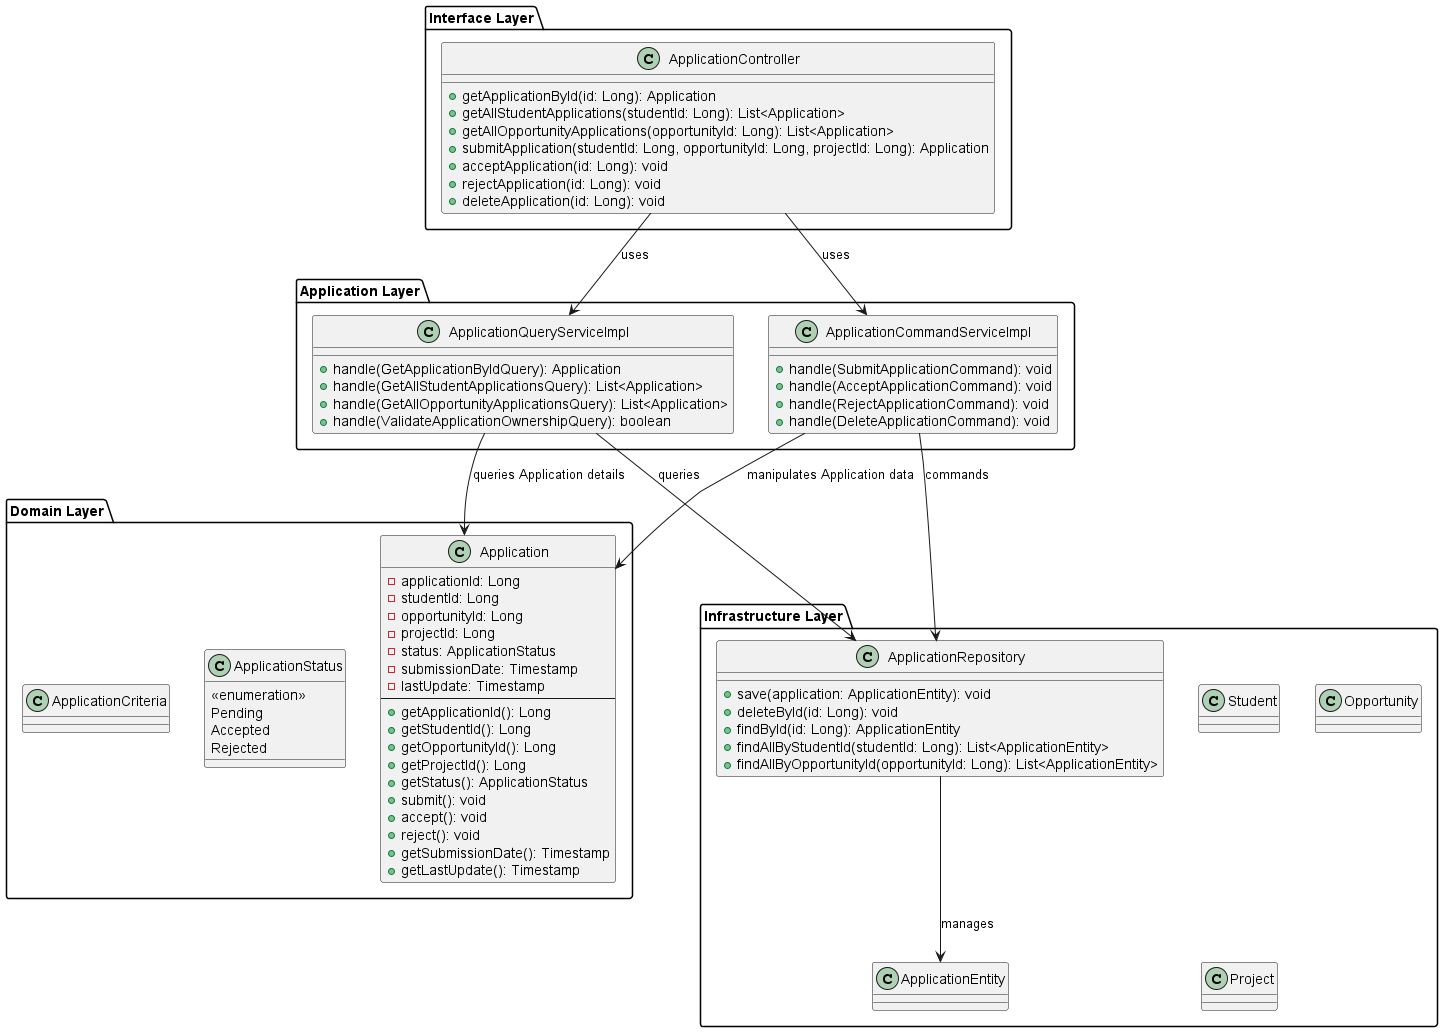

The diagram above was rendered by PlantUML. Its source (embedded in the PNG):
@startuml StudentApplicationsUML

' Domain Layer
package "Domain Layer" {
  class Application {
    - applicationId: Long
    - studentId: Long
    - opportunityId: Long
    - projectId: Long
    - status: ApplicationStatus
    - submissionDate: Timestamp
    - lastUpdate: Timestamp
    --
    + getApplicationId(): Long
    + getStudentId(): Long
    + getOpportunityId(): Long
    + getProjectId(): Long
    + getStatus(): ApplicationStatus
    + submit(): void
    + accept(): void
    + reject(): void
    + getSubmissionDate(): Timestamp
    + getLastUpdate(): Timestamp
  }

  class ApplicationStatus {
    <<enumeration>>
    Pending
    Accepted
    Rejected
  }

  class ApplicationCriteria {
    ' Contiene los criterios de selección aplicados por la empresa
  }
}

' Interface Layer
package "Interface Layer" {
  class ApplicationController {
    + getApplicationById(id: Long): Application
    + getAllStudentApplications(studentId: Long): List<Application>
    + getAllOpportunityApplications(opportunityId: Long): List<Application>
    + submitApplication(studentId: Long, opportunityId: Long, projectId: Long): Application
    + acceptApplication(id: Long): void
    + rejectApplication(id: Long): void
    + deleteApplication(id: Long): void
  }
}

' Application Layer
package "Application Layer" {
  class ApplicationQueryServiceImpl {
    + handle(GetApplicationByIdQuery): Application
    + handle(GetAllStudentApplicationsQuery): List<Application>
    + handle(GetAllOpportunityApplicationsQuery): List<Application>
    + handle(ValidateApplicationOwnershipQuery): boolean
  }

  class ApplicationCommandServiceImpl {
    + handle(SubmitApplicationCommand): void
    + handle(AcceptApplicationCommand): void
    + handle(RejectApplicationCommand): void
    + handle(DeleteApplicationCommand): void
  }
}

' Infrastructure Layer
package "Infrastructure Layer" {
  class ApplicationRepository {
    + save(application: ApplicationEntity): void
    + deleteById(id: Long): void
    + findById(id: Long): ApplicationEntity
    + findAllByStudentId(studentId: Long): List<ApplicationEntity>
    + findAllByOpportunityId(opportunityId: Long): List<ApplicationEntity>
  }

  class ApplicationEntity {
    ' Representa la entidad de postulación en la base de datos
  }

  class Student {
    ' Representa al estudiante en el sistema
  }

  class Opportunity {
    ' Representa la oportunidad asociada
  }

  class Project {
    ' Representa el proyecto asociado
  }
}

' Relationships between layers
ApplicationController --> ApplicationQueryServiceImpl: uses
ApplicationController --> ApplicationCommandServiceImpl: uses
ApplicationQueryServiceImpl --> ApplicationRepository: queries
ApplicationCommandServiceImpl --> ApplicationRepository: commands
ApplicationRepository --> ApplicationEntity: manages
ApplicationQueryServiceImpl --> Application: queries Application details
ApplicationCommandServiceImpl --> Application: manipulates Application data

@enduml